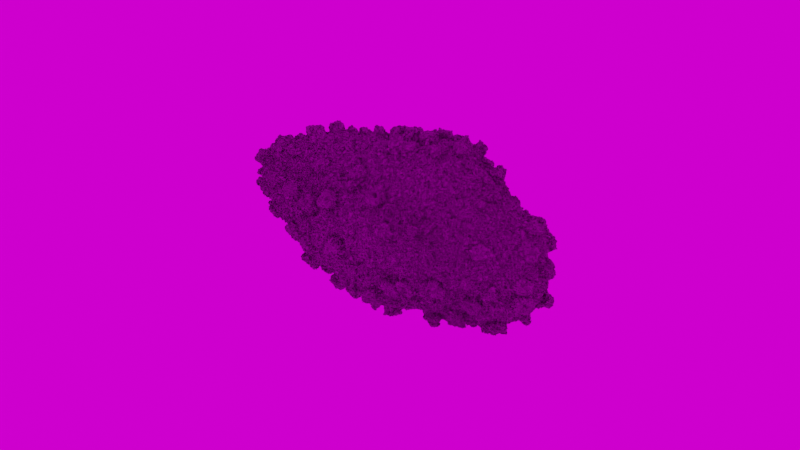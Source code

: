# Source: meteor.blend  (saved by Blender 2.90.8; exported with 4.5.12 LTS)
import bpy
from mathutils import Matrix  # noqa: F401  (used for matrix-valued properties, if any)

bpy.ops.wm.read_factory_settings(use_empty=True)
scene = bpy.context.scene
scene.name = 'Scene'

# ---- collections
col_collection = bpy.data.collections.new('Collection'); scene.collection.children.link(col_collection)

# ---- images (referenced by path relative to the original .blend; pixels are not part of the script)
import os
ASSET_DIR = os.environ.get("B2B_ASSET_DIR", "")  # directory of the original .blend (textures are referenced by path, not embedded)
HERE = os.path.dirname(os.path.abspath(__file__))  # packed textures are extracted next to this script under _unpacked/

def load_image(name, relpath, width, height, colorspace="sRGB"):
    """Load a texture the original file referenced (path relative to the .blend, or extracted next to this script)."""
    p = next((c for c in (os.path.join(HERE, relpath), os.path.join(ASSET_DIR, relpath)) if relpath and os.path.exists(c)), "")
    if p:
        img = bpy.data.images.load(p, check_existing=True)
        img.name = name
    else:  # same state as the original file: an image datablock whose file is absent (Cycles renders it pink)
        img = bpy.data.images.new(name, width, height)
        img.source = "FILE"
        img.filepath = "//" + (relpath or name)
    img.colorspace_settings.name = colorspace
    return img
img_spruit_sunrise_4k_exr = load_image('spruit_sunrise_4k.exr', 'spruit_sunrise_4k.exr', 1024, 1024, 'Linear Rec.709')

# ---- materials (node trees are filled in below, after node groups)
mat_material = bpy.data.materials.new('Material')
mat_material.displacement_method = 'DISPLACEMENT'
mat_material.alpha_threshold = 0.0
mat_material.line_color = (0.0, 0.0, 0.0, 1.0)

# ---- node groups
ng_nodegroup = bpy.data.node_groups.new('NodeGroup', 'ShaderNodeTree')
_s = ng_nodegroup.interface.new_socket(name='Vector', in_out='OUTPUT', socket_type='NodeSocketVector')
_s.min_value = 0.0
_s.max_value = 0.0
_N = ng_nodegroup.nodes; _L = ng_nodegroup.links
n0 = _N.new('ShaderNodeVectorMath'); n0.name = 'Vector Math'; n0.location = (15, -1)
n0.inputs[1].default_value = (-0.5, -0.5, -0.5)
n1 = _N.new('ShaderNodeTexCoord'); n1.name = 'Texture Coordinate'; n1.location = (-181, 3)
n2 = _N.new('NodeGroupInput'); n2.name = 'Group Input'; n2.location = (-381, 0)
n3 = _N.new('NodeGroupOutput'); n3.name = 'Group Output'; n3.location = (371, 0)
n4 = _N.new('ShaderNodeVectorMath'); n4.name = 'Vector Math.001'; n4.location = (180, -35)
n4.operation = 'SCALE'
n4.inputs[1].default_value = (-0.5, -0.5, -0.5)
n4.inputs[3].default_value = 2.0
_L.new(n1.outputs[0], n0.inputs[0])
_L.new(n0.outputs[0], n4.inputs[0])
_L.new(n4.outputs[0], n3.inputs[0])
n3.is_active_output = True

# ---- material node trees
mat_material.use_nodes = True; mat_material.node_tree.nodes.clear()
_N = mat_material.node_tree.nodes; _L = mat_material.node_tree.links
n0 = _N.new('ShaderNodeGroup'); n0.name = 'coords'; n0.location = (-979, 275)
n0.label = 'coords'
n0.node_tree = ng_nodegroup
n1 = _N.new('ShaderNodeVectorMath'); n1.name = 'Vector Math'; n1.location = (-795, 207)
n1.operation = 'NORMALIZE'
n2 = _N.new('ShaderNodeVectorMath'); n2.name = 'Vector Math.002'; n2.location = (-575, 210)
n2.operation = 'MULTIPLY'
n2.inputs[1].default_value = (2.0, 1.0, 1.0)
n3 = _N.new('ShaderNodeTexVoronoi'); n3.name = 'Voronoi Texture'; n3.location = (-397, 9)
n3.inputs[2].default_value = 3.2
n3.inputs[8].default_value = 0.65
n4 = _N.new('ShaderNodeMix'); n4.name = 'Mix'; n4.location = (-404, 212)
n4.data_type = 'RGBA'
n4.blend_type = 'LINEAR_LIGHT'
n5 = _N.new('ShaderNodeDisplacement'); n5.name = 'Displacement'; n5.location = (388, 323)
n5.inputs[1].default_value = 0.0
n5.inputs[2].default_value = -1.0
n6 = _N.new('ShaderNodeRGBCurve'); n6.name = 'RGB Curves'; n6.location = (68, 143)
_c = n6.mapping.curves[3]
while len(_c.points) > 2: _c.points.remove(_c.points[-1])
_c.points[0].location = (0.00545, 0.1425); _c.points[0].handle_type = 'AUTO'
_c.points[1].location = (0.10545, 0.0425); _c.points[1].handle_type = 'AUTO'
_p = _c.points.new(0.47636, 0.355); _p.handle_type = 'AUTO'
_p = _c.points.new(1.0, 1.0); _p.handle_type = 'AUTO'
n6.mapping.update()
n7 = _N.new('ShaderNodeTexNoise'); n7.name = 'Noise Texture'; n7.location = (-575, -11)
n7.inputs[2].default_value = 0.5
n7.inputs[3].default_value = 4.0
n8 = _N.new('ShaderNodeMath'); n8.name = 'Math'; n8.location = (-185, -103)
n8.operation = 'SUBTRACT'
n8.use_clamp = True
n8.inputs[0].default_value = 0.33
n8.inputs[2].default_value = 0.0
n9 = _N.new('ShaderNodeVectorMath'); n9.name = 'Vector Math.003'; n9.location = (856, -121)
n10 = _N.new('ShaderNodeMix'); n10.name = 'Mix.001'; n10.location = (1094, -176)
n10.data_type = 'RGBA'
n10.blend_type = 'LINEAR_LIGHT'
n11 = _N.new('ShaderNodeMath'); n11.name = 'Math.001'; n11.location = (47, -306)
n11.operation = 'SUBTRACT'
n11.use_clamp = True
n11.inputs[0].default_value = 0.33
n11.inputs[2].default_value = 0.0
n12 = _N.new('ShaderNodeMath'); n12.name = 'Math.002'; n12.location = (353, -284)
n12.operation = 'MULTIPLY'
n12.use_clamp = True
n12.inputs[1].default_value = 0.4
n12.inputs[2].default_value = 0.0
n13 = _N.new('ShaderNodeTexNoise'); n13.name = 'Noise Texture.001'; n13.location = (820, -330)
n13.inputs[2].default_value = 10.0
n13.inputs[3].default_value = 16.0
n13.inputs[4].default_value = 0.77
n14 = _N.new('ShaderNodeVectorMath'); n14.name = 'Vector Math.001'; n14.location = (1624, 183)
n14.operation = 'SUBTRACT'
n15 = _N.new('ShaderNodeGroup'); n15.name = 'coords.001'; n15.location = (1521, -88)
n15.label = 'coords'
n15.node_tree = ng_nodegroup
n16 = _N.new('ShaderNodeOutputMaterial'); n16.name = 'Material Output'; n16.location = (2798, 21)
n17 = _N.new('ShaderNodeEmission'); n17.name = 'Emission Viewer'; n17.location = (2798, 61)
n17.label = 'Viewer'
n17.hide = True
n18 = _N.new('ShaderNodeAmbientOcclusion'); n18.name = 'Ambient Occlusion'; n18.location = (1845, 410)
n19 = _N.new('ShaderNodeValToRGB'); n19.name = 'ColorRamp'; n19.location = (2074, 346)
while len(n19.color_ramp.elements) > 1: n19.color_ramp.elements.remove(n19.color_ramp.elements[-1])
n19.color_ramp.elements[0].position = 0.6218; n19.color_ramp.elements[0].color = (0.2765, 0.2765, 0.2765, 1.0)
_e = n19.color_ramp.elements.new(1.0); _e.color = (0.2211, 0.2211, 0.2211, 1.0)
n20 = _N.new('ShaderNodeTexNoise'); n20.name = 'Noise Texture.002'; n20.location = (1896, -101)
n21 = _N.new('ShaderNodeBump'); n21.name = 'Bump'; n21.location = (2112, -112)
n21.inputs[0].default_value = 0.5
n21.inputs[1].default_value = 1.0
n21.inputs[2].default_value = 1.0
n22 = _N.new('ShaderNodeBsdfPrincipled'); n22.name = 'Principled BSDF'; n22.location = (2426, 140)
n22.distribution = 'GGX'
n22.subsurface_method = 'BURLEY'
n22.inputs[2].default_value = 0.6891
n22.inputs[3].default_value = 1.45
n22.inputs[27].default_value = (0.0, 0.0, 0.0, 1.0)
n22.inputs[28].default_value = 1.0
_L.new(n0.outputs[0], n1.inputs[0])
_L.new(n15.outputs[0], n14.inputs[1])
_L.new(n1.outputs[0], n2.inputs[0])
_L.new(n2.outputs[0], n4.inputs[6])
_L.new(n7.outputs[1], n4.inputs[7])
_L.new(n2.outputs[0], n7.inputs[0])
_L.new(n4.outputs[2], n3.inputs[0])
_L.new(n3.outputs[0], n8.inputs[1])
_L.new(n8.outputs[0], n6.inputs[1])
_L.new(n4.outputs[2], n9.inputs[0])
_L.new(n5.outputs[0], n9.inputs[1])
_L.new(n14.outputs[0], n16.inputs[2])
_L.new(n6.outputs[0], n5.inputs[0])
_L.new(n9.outputs[0], n10.inputs[6])
_L.new(n13.outputs[1], n10.inputs[7])
_L.new(n9.outputs[0], n13.inputs[0])
_L.new(n10.outputs[2], n14.inputs[0])
_L.new(n8.outputs[0], n11.inputs[1])
_L.new(n11.outputs[0], n12.inputs[0])
_L.new(n12.outputs[0], n10.inputs[0])
_L.new(n18.outputs[1], n19.inputs[0])
_L.new(n19.outputs[0], n22.inputs[0])
_L.new(n20.outputs[0], n21.inputs[3])
_L.new(n21.outputs[0], n17.inputs[0])
_L.new(n21.outputs[0], n22.inputs[5])
_L.new(n22.outputs[0], n16.inputs[0])
n16.is_active_output = True

# ---- world
world_world = bpy.data.worlds.new('World'); scene.world = world_world
world_world.use_nodes = True; world_world.node_tree.nodes.clear()
_N = world_world.node_tree.nodes; _L = world_world.node_tree.links
n0 = _N.new('ShaderNodeOutputWorld'); n0.name = 'World Output'; n0.location = (444, 334)
n1 = _N.new('ShaderNodeBackground'); n1.name = 'Background'; n1.location = (234, 335)
n2 = _N.new('ShaderNodeTexEnvironment'); n2.name = 'Environment Texture'; n2.location = (-59, 374)
n2.image = img_spruit_sunrise_4k_exr
_L.new(n1.outputs[0], n0.inputs[0])
_L.new(n2.outputs[0], n1.inputs[0])
n0.is_active_output = True
world_world.color = (0.05088, 0.05088, 0.05088)
world_world.use_sun_shadow = False
world_world.sun_shadow_jitter_overblur = 0.0

# ---- cameras
cam_camera = bpy.data.cameras.new('Camera')
cam_camera.clip_end = 100.0
cam_camera.ortho_scale = 7.314

# ---- meshes
me_cube = bpy.data.meshes.new('Cube')
me_cube.from_pydata([(1.0, 1.0, 1.0), (1.0, 1.0, -1.0), (1.0, -1.0, 1.0), (1.0, -1.0, -1.0), (-1.0, 1.0, 1.0), (-1.0, 1.0, -1.0), (-1.0, -1.0, 1.0), (-1.0, -1.0, -1.0)], [], [(0, 4, 6, 2), (3, 2, 6, 7), (7, 6, 4, 5), (5, 1, 3, 7), (1, 0, 2, 3), (5, 4, 0, 1)])
me_cube.polygons.foreach_set('use_smooth', [True] * 6)
_uv = me_cube.uv_layers.new(name='UVMap')
_uv.uv.foreach_set('vector', [0.625, 0.5, 0.875, 0.5, 0.875, 0.75, 0.625, 0.75, 0.375, 0.75, 0.625, 0.75, 0.625, 1.0, 0.375, 1.0, 0.375, 0.0, 0.625, 0.0, 0.625, 0.25, 0.375, 0.25, 0.125, 0.5, 0.375, 0.5, 0.375, 0.75, 0.125, 0.75, 0.375, 0.5, 0.625, 0.5, 0.625, 0.75, 0.375, 0.75, 0.375, 0.25, 0.625, 0.25, 0.625, 0.5, 0.375, 0.5])
me_cube.materials.append(mat_material)
me_cube.use_remesh_preserve_volume = False
me_cube.use_remesh_preserve_attributes = False
me_cube.use_mirror_vertex_groups = False
me_cube.update()

# ---- objects
ob_cube = bpy.data.objects.new('Cube', me_cube)
ob_camera = bpy.data.objects.new('Camera', cam_camera)

# ---- transforms, parenting, visibility, modifiers, constraints
ob_cube.location = (0.0, 0.0, 0.0)
ob_cube.scale = (1.0, 1.0, 1.0)
ob_cube.lock_rotations_4d = False
ob_cube.empty_display_type = 'ARROWS'
ob_cube.lineart.crease_threshold = 0.0
ob_cube.cycles.use_adaptive_subdivision = True
ob_cube.cycles.dicing_rate = 0.2
_m = ob_cube.modifiers.new('Subdivision', 'SUBSURF')
_m.uv_smooth = 'PRESERVE_CORNERS'
_m.subdivision_type = 'SIMPLE'
_m.levels = 3
ob_camera.location = (7.359, -6.926, 4.958)
ob_camera.rotation_euler = (1.109, 0.0, 0.8149)
ob_camera.lock_rotations_4d = False
ob_camera.empty_display_type = 'ARROWS'
ob_camera.color = (0.0, 0.0, 0.0, 0.0)
ob_camera.display_type = 'WIRE'
ob_camera.lineart.crease_threshold = 0.0

# ---- collection membership
col_collection.objects.link(ob_cube)
col_collection.objects.link(ob_camera)

# ---- scene / render settings (as saved in the file)
scene.camera = ob_camera
scene.frame_start = 1; scene.frame_end = 250; scene.frame_set(1)
scene.render.engine = 'CYCLES'
scene.render.film_transparent = True
scene.cycles.feature_set = 'EXPERIMENTAL'
scene.cycles.use_denoising = False
scene.cycles.samples = 128
scene.cycles.sampling_pattern = 'TABULATED_SOBOL'
scene.cycles.use_adaptive_sampling = False
scene.cycles.use_light_tree = False
scene.view_settings.view_transform = 'Filmic'
bpy.context.view_layer.update()
